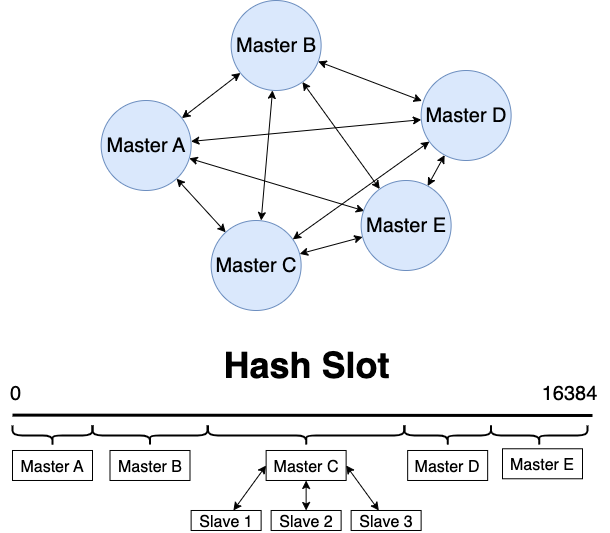

The diagram above was exported from draw.io. Its source (the exported page's mxGraphModel, read from the mxfile embedded in the PNG):
<mxGraphModel dx="1114" dy="1399" grid="1" gridSize="10" guides="1" tooltips="1" connect="1" arrows="1" fold="1" page="0" pageScale="1" pageWidth="827" pageHeight="1169" math="0" shadow="0">
  <root>
    <mxCell id="0" />
    <mxCell id="1" parent="0" />
    <mxCell id="AHioeBuFd7VmNK4zliil-32" style="edgeStyle=none;rounded=0;orthogonalLoop=1;jettySize=auto;html=1;fontSize=20;startArrow=classic;startFill=1;" edge="1" parent="1" source="AHioeBuFd7VmNK4zliil-1" target="AHioeBuFd7VmNK4zliil-4">
      <mxGeometry relative="1" as="geometry" />
    </mxCell>
    <mxCell id="AHioeBuFd7VmNK4zliil-33" style="edgeStyle=none;rounded=0;orthogonalLoop=1;jettySize=auto;html=1;fontSize=20;startArrow=classic;startFill=1;" edge="1" parent="1" source="AHioeBuFd7VmNK4zliil-1" target="AHioeBuFd7VmNK4zliil-3">
      <mxGeometry relative="1" as="geometry" />
    </mxCell>
    <mxCell id="AHioeBuFd7VmNK4zliil-34" style="edgeStyle=none;rounded=0;orthogonalLoop=1;jettySize=auto;html=1;fontSize=20;startArrow=classic;startFill=1;" edge="1" parent="1" source="AHioeBuFd7VmNK4zliil-1" target="AHioeBuFd7VmNK4zliil-5">
      <mxGeometry relative="1" as="geometry" />
    </mxCell>
    <mxCell id="AHioeBuFd7VmNK4zliil-35" style="edgeStyle=none;rounded=0;orthogonalLoop=1;jettySize=auto;html=1;entryX=0.036;entryY=0.338;entryDx=0;entryDy=0;entryPerimeter=0;fontSize=20;startArrow=classic;startFill=1;" edge="1" parent="1" source="AHioeBuFd7VmNK4zliil-1" target="AHioeBuFd7VmNK4zliil-6">
      <mxGeometry relative="1" as="geometry" />
    </mxCell>
    <mxCell id="AHioeBuFd7VmNK4zliil-1" value="&lt;font style=&quot;font-size: 20px;&quot;&gt;Master A&lt;/font&gt;" style="ellipse;whiteSpace=wrap;html=1;aspect=fixed;fillColor=#dae8fc;strokeColor=#6c8ebf;" vertex="1" parent="1">
      <mxGeometry x="278.63" y="-220" width="90" height="90" as="geometry" />
    </mxCell>
    <mxCell id="AHioeBuFd7VmNK4zliil-3" value="&lt;font style=&quot;font-size: 20px;&quot;&gt;Master C&lt;/font&gt;" style="ellipse;whiteSpace=wrap;html=1;aspect=fixed;fillColor=#dae8fc;strokeColor=#6c8ebf;" vertex="1" parent="1">
      <mxGeometry x="388.63" y="-100" width="90" height="90" as="geometry" />
    </mxCell>
    <mxCell id="AHioeBuFd7VmNK4zliil-38" style="edgeStyle=none;rounded=0;orthogonalLoop=1;jettySize=auto;html=1;entryX=0.556;entryY=0;entryDx=0;entryDy=0;entryPerimeter=0;fontSize=20;startArrow=classic;startFill=1;" edge="1" parent="1" source="AHioeBuFd7VmNK4zliil-4" target="AHioeBuFd7VmNK4zliil-3">
      <mxGeometry relative="1" as="geometry" />
    </mxCell>
    <mxCell id="AHioeBuFd7VmNK4zliil-39" style="edgeStyle=none;rounded=0;orthogonalLoop=1;jettySize=auto;html=1;entryX=0.009;entryY=0.338;entryDx=0;entryDy=0;entryPerimeter=0;fontSize=20;startArrow=classic;startFill=1;" edge="1" parent="1" source="AHioeBuFd7VmNK4zliil-4" target="AHioeBuFd7VmNK4zliil-5">
      <mxGeometry relative="1" as="geometry" />
    </mxCell>
    <mxCell id="AHioeBuFd7VmNK4zliil-40" style="edgeStyle=none;rounded=0;orthogonalLoop=1;jettySize=auto;html=1;fontSize=20;startArrow=classic;startFill=1;" edge="1" parent="1" source="AHioeBuFd7VmNK4zliil-4" target="AHioeBuFd7VmNK4zliil-6">
      <mxGeometry relative="1" as="geometry" />
    </mxCell>
    <mxCell id="AHioeBuFd7VmNK4zliil-4" value="&lt;font style=&quot;font-size: 20px;&quot;&gt;Master B&lt;/font&gt;" style="ellipse;whiteSpace=wrap;html=1;aspect=fixed;fillColor=#dae8fc;strokeColor=#6c8ebf;" vertex="1" parent="1">
      <mxGeometry x="408.63" y="-320" width="90" height="90" as="geometry" />
    </mxCell>
    <mxCell id="AHioeBuFd7VmNK4zliil-41" style="edgeStyle=none;rounded=0;orthogonalLoop=1;jettySize=auto;html=1;fontSize=20;startArrow=classic;startFill=1;" edge="1" parent="1" source="AHioeBuFd7VmNK4zliil-5" target="AHioeBuFd7VmNK4zliil-6">
      <mxGeometry relative="1" as="geometry" />
    </mxCell>
    <mxCell id="AHioeBuFd7VmNK4zliil-42" style="edgeStyle=none;rounded=0;orthogonalLoop=1;jettySize=auto;html=1;fontSize=20;startArrow=classic;startFill=1;" edge="1" parent="1" source="AHioeBuFd7VmNK4zliil-5" target="AHioeBuFd7VmNK4zliil-3">
      <mxGeometry relative="1" as="geometry" />
    </mxCell>
    <mxCell id="AHioeBuFd7VmNK4zliil-5" value="&lt;font style=&quot;font-size: 20px;&quot;&gt;Master D&lt;/font&gt;" style="ellipse;whiteSpace=wrap;html=1;aspect=fixed;fillColor=#dae8fc;strokeColor=#6c8ebf;" vertex="1" parent="1">
      <mxGeometry x="598.63" y="-250" width="90" height="90" as="geometry" />
    </mxCell>
    <mxCell id="AHioeBuFd7VmNK4zliil-43" style="edgeStyle=none;rounded=0;orthogonalLoop=1;jettySize=auto;html=1;fontSize=20;startArrow=classic;startFill=1;" edge="1" parent="1" source="AHioeBuFd7VmNK4zliil-6" target="AHioeBuFd7VmNK4zliil-3">
      <mxGeometry relative="1" as="geometry" />
    </mxCell>
    <mxCell id="AHioeBuFd7VmNK4zliil-6" value="&lt;font style=&quot;font-size: 20px;&quot;&gt;Master E&lt;/font&gt;" style="ellipse;whiteSpace=wrap;html=1;aspect=fixed;fillColor=#dae8fc;strokeColor=#6c8ebf;" vertex="1" parent="1">
      <mxGeometry x="538.63" y="-140" width="90" height="90" as="geometry" />
    </mxCell>
    <mxCell id="AHioeBuFd7VmNK4zliil-45" value="&lt;font style=&quot;font-size: 16px;&quot;&gt;Master A&lt;/font&gt;" style="rounded=0;whiteSpace=wrap;html=1;fontSize=20;" vertex="1" parent="1">
      <mxGeometry x="190" y="129.99" width="80" height="30" as="geometry" />
    </mxCell>
    <mxCell id="AHioeBuFd7VmNK4zliil-47" value="&lt;font style=&quot;font-size: 16px;&quot;&gt;Master B&lt;/font&gt;" style="rounded=0;whiteSpace=wrap;html=1;fontSize=20;" vertex="1" parent="1">
      <mxGeometry x="287.5" y="129.99" width="80" height="30" as="geometry" />
    </mxCell>
    <mxCell id="AHioeBuFd7VmNK4zliil-48" value="&lt;font style=&quot;font-size: 16px;&quot;&gt;Master C&lt;/font&gt;" style="rounded=0;whiteSpace=wrap;html=1;fontSize=20;" vertex="1" parent="1">
      <mxGeometry x="443.63" y="129.99" width="80" height="30" as="geometry" />
    </mxCell>
    <mxCell id="AHioeBuFd7VmNK4zliil-49" value="&lt;font style=&quot;font-size: 16px;&quot;&gt;Master D&lt;/font&gt;" style="rounded=0;whiteSpace=wrap;html=1;fontSize=20;" vertex="1" parent="1">
      <mxGeometry x="585.1600000000001" y="129.99" width="80" height="30" as="geometry" />
    </mxCell>
    <mxCell id="AHioeBuFd7VmNK4zliil-50" value="&lt;font style=&quot;font-size: 16px;&quot;&gt;Master E&lt;/font&gt;" style="rounded=0;whiteSpace=wrap;html=1;fontSize=20;" vertex="1" parent="1">
      <mxGeometry x="680" y="128.27" width="80" height="30" as="geometry" />
    </mxCell>
    <mxCell id="AHioeBuFd7VmNK4zliil-51" value="" style="endArrow=none;html=1;rounded=0;strokeWidth=3;fontSize=16;exitX=0;exitY=0.5;exitDx=0;exitDy=0;" edge="1" parent="1">
      <mxGeometry width="50" height="50" relative="1" as="geometry">
        <mxPoint x="190" y="94.62" as="sourcePoint" />
        <mxPoint x="770" y="94.99000000000001" as="targetPoint" />
      </mxGeometry>
    </mxCell>
    <mxCell id="AHioeBuFd7VmNK4zliil-66" style="edgeStyle=none;rounded=0;orthogonalLoop=1;jettySize=auto;html=1;entryX=0;entryY=0.5;entryDx=0;entryDy=0;strokeWidth=1;fontSize=16;startArrow=classic;startFill=1;" edge="1" parent="1" source="AHioeBuFd7VmNK4zliil-52" target="AHioeBuFd7VmNK4zliil-48">
      <mxGeometry relative="1" as="geometry" />
    </mxCell>
    <mxCell id="AHioeBuFd7VmNK4zliil-52" value="&lt;span style=&quot;font-size: 16px;&quot;&gt;Slave 1&lt;/span&gt;" style="rounded=0;whiteSpace=wrap;html=1;fontSize=20;" vertex="1" parent="1">
      <mxGeometry x="368.63" y="189.99" width="70" height="20" as="geometry" />
    </mxCell>
    <mxCell id="AHioeBuFd7VmNK4zliil-64" style="edgeStyle=none;rounded=0;orthogonalLoop=1;jettySize=auto;html=1;entryX=0.5;entryY=1;entryDx=0;entryDy=0;strokeWidth=1;fontSize=16;startArrow=classic;startFill=1;" edge="1" parent="1" source="AHioeBuFd7VmNK4zliil-54" target="AHioeBuFd7VmNK4zliil-48">
      <mxGeometry relative="1" as="geometry" />
    </mxCell>
    <mxCell id="AHioeBuFd7VmNK4zliil-54" value="&lt;span style=&quot;font-size: 16px;&quot;&gt;Slave 2&lt;/span&gt;" style="rounded=0;whiteSpace=wrap;html=1;fontSize=20;" vertex="1" parent="1">
      <mxGeometry x="448.63" y="189.99" width="70" height="20" as="geometry" />
    </mxCell>
    <mxCell id="AHioeBuFd7VmNK4zliil-67" style="edgeStyle=none;rounded=0;orthogonalLoop=1;jettySize=auto;html=1;entryX=1;entryY=0.5;entryDx=0;entryDy=0;strokeWidth=1;fontSize=16;startArrow=classic;startFill=1;" edge="1" parent="1" source="AHioeBuFd7VmNK4zliil-55" target="AHioeBuFd7VmNK4zliil-48">
      <mxGeometry relative="1" as="geometry" />
    </mxCell>
    <mxCell id="AHioeBuFd7VmNK4zliil-55" value="&lt;span style=&quot;font-size: 16px;&quot;&gt;Slave 3&lt;/span&gt;" style="rounded=0;whiteSpace=wrap;html=1;fontSize=20;" vertex="1" parent="1">
      <mxGeometry x="528.63" y="189.99" width="70" height="20" as="geometry" />
    </mxCell>
    <mxCell id="AHioeBuFd7VmNK4zliil-56" value="" style="shape=curlyBracket;whiteSpace=wrap;html=1;rounded=1;labelPosition=left;verticalLabelPosition=middle;align=right;verticalAlign=middle;fontSize=16;rotation=-90;strokeWidth=2;" vertex="1" parent="1">
      <mxGeometry x="220" y="74.99000000000001" width="20" height="80" as="geometry" />
    </mxCell>
    <mxCell id="AHioeBuFd7VmNK4zliil-57" value="" style="shape=curlyBracket;whiteSpace=wrap;html=1;rounded=1;labelPosition=left;verticalLabelPosition=middle;align=right;verticalAlign=middle;fontSize=16;rotation=-90;strokeWidth=2;" vertex="1" parent="1">
      <mxGeometry x="317.5" y="57.49" width="20" height="115" as="geometry" />
    </mxCell>
    <mxCell id="AHioeBuFd7VmNK4zliil-60" value="" style="shape=curlyBracket;whiteSpace=wrap;html=1;rounded=1;labelPosition=left;verticalLabelPosition=middle;align=right;verticalAlign=middle;fontSize=16;rotation=-90;strokeWidth=2;" vertex="1" parent="1">
      <mxGeometry x="473.63" y="16.870000000000005" width="20" height="196.25" as="geometry" />
    </mxCell>
    <mxCell id="AHioeBuFd7VmNK4zliil-62" value="" style="shape=curlyBracket;whiteSpace=wrap;html=1;rounded=1;labelPosition=left;verticalLabelPosition=middle;align=right;verticalAlign=middle;fontSize=16;rotation=-90;strokeWidth=2;" vertex="1" parent="1">
      <mxGeometry x="615.16" y="71.71000000000001" width="20" height="86.56" as="geometry" />
    </mxCell>
    <mxCell id="AHioeBuFd7VmNK4zliil-63" value="" style="shape=curlyBracket;whiteSpace=wrap;html=1;rounded=1;labelPosition=left;verticalLabelPosition=middle;align=right;verticalAlign=middle;fontSize=16;rotation=-90;strokeWidth=2;" vertex="1" parent="1">
      <mxGeometry x="706.72" y="66.71000000000001" width="20" height="96.56" as="geometry" />
    </mxCell>
    <mxCell id="AHioeBuFd7VmNK4zliil-68" value="&lt;b&gt;&lt;font style=&quot;font-size: 36px;&quot;&gt;Hash Slot&lt;/font&gt;&lt;/b&gt;" style="text;html=1;align=center;verticalAlign=middle;resizable=0;points=[];autosize=1;strokeColor=none;fillColor=none;fontSize=16;" vertex="1" parent="1">
      <mxGeometry x="388.63" y="14.990000000000002" width="190" height="60" as="geometry" />
    </mxCell>
    <mxCell id="AHioeBuFd7VmNK4zliil-69" value="&lt;font style=&quot;font-size: 20px;&quot;&gt;0&lt;/font&gt;" style="text;html=1;align=center;verticalAlign=middle;resizable=0;points=[];autosize=1;strokeColor=none;fillColor=none;fontSize=36;" vertex="1" parent="1">
      <mxGeometry x="178" y="37" width="30" height="60" as="geometry" />
    </mxCell>
    <mxCell id="AHioeBuFd7VmNK4zliil-70" value="&lt;font style=&quot;font-size: 20px;&quot;&gt;16384&lt;/font&gt;" style="text;html=1;align=center;verticalAlign=middle;resizable=0;points=[];autosize=1;strokeColor=none;fillColor=none;fontSize=36;" vertex="1" parent="1">
      <mxGeometry x="706.72" y="37" width="80" height="60" as="geometry" />
    </mxCell>
  </root>
</mxGraphModel>